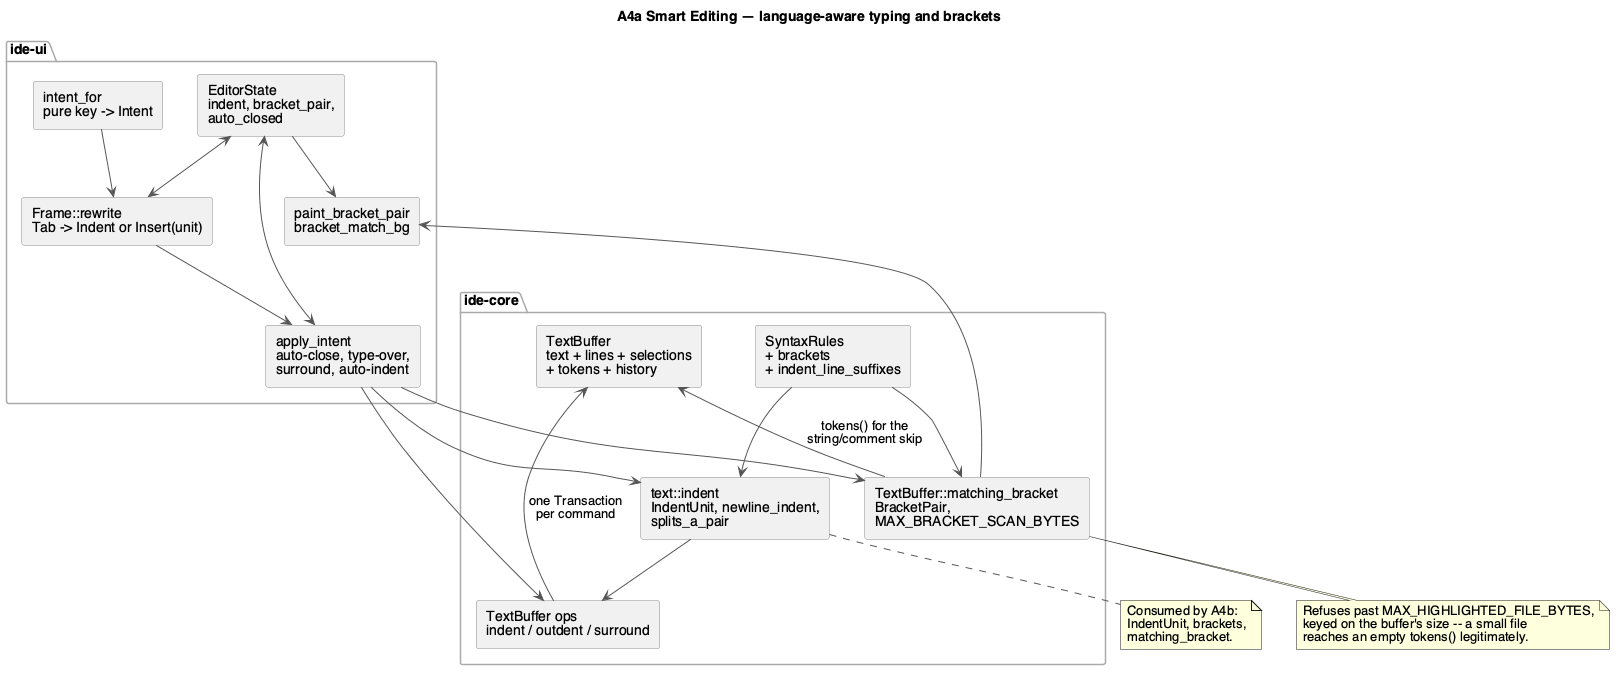

The diagram above was rendered by PlantUML. Its source (embedded in the PNG):
@startuml
skinparam componentStyle rectangle
skinparam defaultFontName Helvetica
skinparam shadowing false
skinparam ArrowColor #555555
skinparam componentBorderColor #888888
skinparam packageBorderColor #AAAAAA

title A4a Smart Editing — language-aware typing and brackets

package "ide-core" {
  [SyntaxRules\n+ brackets\n+ indent_line_suffixes] as RULES
  [text::indent\nIndentUnit, newline_indent,\nsplits_a_pair] as INDENT
  [TextBuffer::matching_bracket\nBracketPair,\nMAX_BRACKET_SCAN_BYTES] as BRACKETS
  [TextBuffer ops\nindent / outdent / surround] as OPS
  [TextBuffer\ntext + lines + selections\n+ tokens + history] as TB
}

package "ide-ui" {
  [intent_for\npure key -> Intent] as INTENT
  [Frame::rewrite\nTab -> Indent or Insert(unit)] as REWRITE
  [apply_intent\nauto-close, type-over,\nsurround, auto-indent] as APPLY
  [paint_bracket_pair\nbracket_match_bg] as PAINT
  [EditorState\nindent, bracket_pair,\nauto_closed] as STATE
}

RULES --> INDENT
RULES --> BRACKETS
TB <-- OPS : one Transaction\nper command
TB <-- BRACKETS : tokens() for the\nstring/comment skip
INDENT --> OPS

INTENT --> REWRITE
REWRITE --> APPLY
APPLY --> OPS
APPLY --> INDENT
APPLY --> BRACKETS
STATE <--> REWRITE
STATE <--> APPLY
BRACKETS --> PAINT
STATE --> PAINT

note bottom of BRACKETS
  Refuses past MAX_HIGHLIGHTED_FILE_BYTES,
  keyed on the buffer's size -- a small file
  reaches an empty tokens() legitimately.
end note

note bottom of INDENT
  Consumed by A4b:
  IndentUnit, brackets,
  matching_bracket.
end note

@enduml